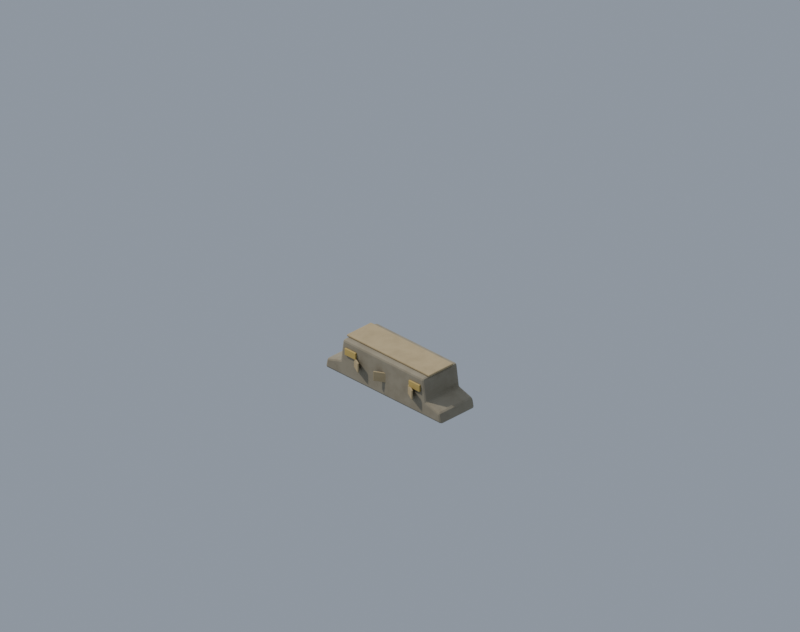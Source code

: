 # Source: prop.concrete_barrier.blend  (saved by Blender 5.2.45; exported with 4.5.12 LTS)
import bpy
from mathutils import Matrix  # noqa: F401  (used for matrix-valued properties, if any)

bpy.ops.wm.read_factory_settings(use_empty=True)
scene = bpy.context.scene
scene.name = 'Scene'

# ---- materials (node trees are filled in below, after node groups)
mat_env_concrete = bpy.data.materials.new('env_concrete')
mat_env_amber = bpy.data.materials.new('env_amber')
mat_env_pale = bpy.data.materials.new('env_pale')

# ---- node groups
ng_fc_grime = bpy.data.node_groups.new('fc_grime', 'ShaderNodeTree')
_s = ng_fc_grime.interface.new_socket(name='Color', in_out='OUTPUT', socket_type='NodeSocketColor')
_s = ng_fc_grime.interface.new_socket(name='Color', in_out='INPUT', socket_type='NodeSocketColor')
_s = ng_fc_grime.interface.new_socket(name='Grime', in_out='INPUT', socket_type='NodeSocketFloat')
_s = ng_fc_grime.interface.new_socket(name='Char', in_out='INPUT', socket_type='NodeSocketFloat')
_N = ng_fc_grime.nodes; _L = ng_fc_grime.links
n0 = _N.new('NodeGroupInput'); n0.name = 'Group Input'; n0.location = (0, 0)
n1 = _N.new('NodeGroupOutput'); n1.name = 'Group Output'; n1.location = (0, 0)
n2 = _N.new('ShaderNodeTexCoord'); n2.name = 'Texture Coordinate'; n2.location = (0, 0)
n3 = _N.new('ShaderNodeTexNoise'); n3.name = 'Noise Texture'; n3.location = (0, 0)
n3.width = 160
n3.inputs[2].default_value = 7.0
n3.inputs[3].default_value = 6.0
n3.inputs[4].default_value = 0.62
n4 = _N.new('ShaderNodeValToRGB'); n4.name = 'Color Ramp'; n4.location = (0, 0)
while len(n4.color_ramp.elements) > 1: n4.color_ramp.elements.remove(n4.color_ramp.elements[-1])
n4.color_ramp.elements[0].position = 0.42; n4.color_ramp.elements[0].color = (0.0, 0.0, 0.0, 1.0)
_e = n4.color_ramp.elements.new(0.75); _e.color = (1.0, 1.0, 1.0, 1.0)
n5 = _N.new('ShaderNodeAmbientOcclusion'); n5.name = 'Ambient Occlusion'; n5.location = (0, 0)
n5.samples = 8
n5.inputs[1].default_value = 0.12
n6 = _N.new('ShaderNodeMix'); n6.name = 'Mix'; n6.location = (0, 0)
n6.data_type = 'RGBA'
n6.blend_type = 'MULTIPLY'
n6.inputs[7].default_value = (0.55, 0.5, 0.44, 1.0)
n7 = _N.new('ShaderNodeMath'); n7.name = 'Math'; n7.location = (0, 0)
n7.operation = 'MULTIPLY'
n8 = _N.new('ShaderNodeMix'); n8.name = 'Mix.001'; n8.location = (0, 0)
n8.data_type = 'RGBA'
n8.blend_type = 'MULTIPLY'
n8.inputs[0].default_value = 0.38
n9 = _N.new('ShaderNodeMix'); n9.name = 'Mix.002'; n9.location = (0, 0)
n9.data_type = 'RGBA'
n9.inputs[7].default_value = (0.018, 0.016, 0.014, 1.0)
n10 = _N.new('ShaderNodeMath'); n10.name = 'Math.001'; n10.location = (0, 0)
n10.operation = 'MULTIPLY'
n10.inputs[2].default_value = 0.0
n11 = _N.new('ShaderNodeMath'); n11.name = 'Math.002'; n11.location = (0, 0)
n11.operation = 'MULTIPLY'
n11.inputs[1].default_value = 0.15
n12 = _N.new('ShaderNodeMath'); n12.name = 'Math.003'; n12.location = (0, 0)
n12.operation = 'MULTIPLY_ADD'
n12.inputs[1].default_value = 0.85
_L.new(n2.outputs[3], n3.inputs[0])
_L.new(n3.outputs[0], n4.inputs[0])
_L.new(n0.outputs[0], n6.inputs[6])
_L.new(n4.outputs[0], n7.inputs[0])
_L.new(n0.outputs[1], n7.inputs[1])
_L.new(n7.outputs[0], n6.inputs[0])
_L.new(n6.outputs[2], n8.inputs[6])
_L.new(n5.outputs[1], n8.inputs[7])
_L.new(n8.outputs[2], n9.inputs[6])
_L.new(n0.outputs[2], n11.inputs[0])
_L.new(n11.outputs[0], n10.inputs[0])
_L.new(n4.outputs[0], n10.inputs[1])
_L.new(n0.outputs[2], n12.inputs[0])
_L.new(n10.outputs[0], n12.inputs[2])
_L.new(n12.outputs[0], n9.inputs[0])
_L.new(n9.outputs[2], n1.inputs[0])
n1.is_active_output = True

# ---- material node trees
mat_env_concrete.use_nodes = True; mat_env_concrete.node_tree.nodes.clear()
_N = mat_env_concrete.node_tree.nodes; _L = mat_env_concrete.node_tree.links
n0 = _N.new('ShaderNodeBsdfPrincipled'); n0.name = 'Principled BSDF'; n0.location = (-200, 100)
n0.inputs[2].default_value = 0.93
n0.inputs[10].default_value = 0.005
n1 = _N.new('ShaderNodeOutputMaterial'); n1.name = 'Material Output'; n1.location = (200, 100)
n2 = _N.new('ShaderNodeGroup'); n2.name = 'Group'; n2.location = (0, 0)
n2.node_tree = ng_fc_grime
n2.inputs[0].default_value = (0.3185, 0.2789, 0.2016, 1.0)
n2.inputs[1].default_value = 0.45
n2.inputs[2].default_value = 0.0
_L.new(n0.outputs[0], n1.inputs[0])
_L.new(n2.outputs[0], n0.inputs[0])
n1.is_active_output = True
mat_env_amber.use_nodes = True; mat_env_amber.node_tree.nodes.clear()
_N = mat_env_amber.node_tree.nodes; _L = mat_env_amber.node_tree.links
n0 = _N.new('ShaderNodeBsdfPrincipled'); n0.name = 'Principled BSDF'; n0.location = (-200, 100)
n0.inputs[2].default_value = 0.72
n0.inputs[10].default_value = 0.005
n1 = _N.new('ShaderNodeOutputMaterial'); n1.name = 'Material Output'; n1.location = (200, 100)
n2 = _N.new('ShaderNodeGroup'); n2.name = 'Group'; n2.location = (0, 0)
n2.node_tree = ng_fc_grime
n2.inputs[0].default_value = (0.5647, 0.402, 0.1144, 1.0)
n2.inputs[1].default_value = 0.2
n2.inputs[2].default_value = 0.0
_L.new(n0.outputs[0], n1.inputs[0])
_L.new(n2.outputs[0], n0.inputs[0])
n1.is_active_output = True
mat_env_pale.use_nodes = True; mat_env_pale.node_tree.nodes.clear()
_N = mat_env_pale.node_tree.nodes; _L = mat_env_pale.node_tree.links
n0 = _N.new('ShaderNodeBsdfPrincipled'); n0.name = 'Principled BSDF'; n0.location = (-200, 100)
n0.inputs[2].default_value = 0.8
n0.inputs[10].default_value = 0.005
n1 = _N.new('ShaderNodeOutputMaterial'); n1.name = 'Material Output'; n1.location = (200, 100)
n2 = _N.new('ShaderNodeGroup'); n2.name = 'Group'; n2.location = (0, 0)
n2.node_tree = ng_fc_grime
n2.inputs[0].default_value = (0.4621, 0.3613, 0.1981, 1.0)
n2.inputs[1].default_value = 0.35
n2.inputs[2].default_value = 0.0
_L.new(n0.outputs[0], n1.inputs[0])
_L.new(n2.outputs[0], n0.inputs[0])
n1.is_active_output = True

# ---- world
world_fc_world = bpy.data.worlds.new('fc_world'); scene.world = world_fc_world
world_fc_world.use_nodes = True; world_fc_world.node_tree.nodes.clear()
_N = world_fc_world.node_tree.nodes; _L = world_fc_world.node_tree.links
n0 = _N.new('ShaderNodeBackground'); n0.name = 'Background'; n0.location = (-200, 100)
n0.inputs[0].default_value = (0.52, 0.6, 0.72, 1.0)
n0.inputs[1].default_value = 0.8
n1 = _N.new('ShaderNodeOutputWorld'); n1.name = 'World Output'; n1.location = (200, 100)
_L.new(n0.outputs[0], n1.inputs[0])
n1.is_active_output = True

# ---- cameras
cam_fc_camera = bpy.data.cameras.new('fc_camera')
cam_fc_camera.type = 'ORTHO'
cam_fc_camera.sensor_fit = 'HORIZONTAL'
cam_fc_camera.clip_end = 400.0
cam_fc_camera.ortho_scale = 6.718
cam_fc_camera.shift_y = 0.09868

# ---- lights
light_fc_sun = bpy.data.lights.new('fc_sun', 'SUN')
light_fc_sun.color = (1.0, 0.95, 0.86)
light_fc_sun.angle = 0.05236
light_fc_sun.energy = 3.3
light_fc_rim = bpy.data.lights.new('fc_rim', 'SUN')
light_fc_rim.color = (0.8, 0.88, 1.0)
light_fc_rim.use_shadow = False
light_fc_rim.energy = 1.1

# ---- meshes
me_jersey = bpy.data.meshes.new('jersey')
me_jersey.from_pydata([(-0.69, -0.2, 0.035), (0.69, -0.2, 0.035), (0.67, -0.2, 0.13), (0.51, -0.2, 0.18), (0.48, -0.2, 0.39), (-0.48, -0.2, 0.39), (-0.51, -0.2, 0.18), (-0.67, -0.2, 0.13), (-0.69, 0.2, 0.035), (0.69, 0.2, 0.035), (0.67, 0.2, 0.13), (0.51, 0.2, 0.18), (0.48, 0.2, 0.39), (-0.48, 0.2, 0.39), (-0.51, 0.2, 0.18), (-0.67, 0.2, 0.13)], [], [(7, 0, 1, 2, 3, 4, 5, 6), (8, 15, 14, 13, 12, 11, 10, 9), (0, 8, 9, 1), (1, 9, 10, 2), (2, 10, 11, 3), (3, 11, 12, 4), (4, 12, 13, 5), (5, 13, 14, 6), (6, 14, 15, 7), (7, 15, 8, 0)])
me_jersey.materials.append(mat_env_concrete)
me_jersey.update()
me_reflector__0_38 = bpy.data.meshes.new('reflector_-0.38')
me_reflector__0_38.from_pydata([(-0.065, -0.0085, -0.0325), (-0.065, -0.0085, 0.0325), (-0.065, 0.0085, -0.0325), (-0.065, 0.0085, 0.0325), (0.065, -0.0085, -0.0325), (0.065, -0.0085, 0.0325), (0.065, 0.0085, -0.0325), (0.065, 0.0085, 0.0325)], [], [(0, 1, 3, 2), (2, 3, 7, 6), (6, 7, 5, 4), (4, 5, 1, 0), (2, 6, 4, 0), (7, 3, 1, 5)])
me_reflector__0_38.materials.append(mat_env_amber)
me_reflector__0_38.update()
me_reflector_0_38 = bpy.data.meshes.new('reflector_0.38')
me_reflector_0_38.from_pydata([(-0.065, -0.0085, -0.0325), (-0.065, -0.0085, 0.0325), (-0.065, 0.0085, -0.0325), (-0.065, 0.0085, 0.0325), (0.065, -0.0085, -0.0325), (0.065, -0.0085, 0.0325), (0.065, 0.0085, -0.0325), (0.065, 0.0085, 0.0325)], [], [(0, 1, 3, 2), (2, 3, 7, 6), (6, 7, 5, 4), (4, 5, 1, 0), (2, 6, 4, 0), (7, 3, 1, 5)])
me_reflector_0_38.materials.append(mat_env_amber)
me_reflector_0_38.update()
me_top_cap = bpy.data.meshes.new('top_cap')
me_top_cap.from_pydata([(-0.49, -0.145, -0.01), (-0.49, -0.145, 0.01), (-0.49, 0.145, -0.01), (-0.49, 0.145, 0.01), (0.49, -0.145, -0.01), (0.49, -0.145, 0.01), (0.49, 0.145, -0.01), (0.49, 0.145, 0.01)], [], [(0, 1, 3, 2), (2, 3, 7, 6), (6, 7, 5, 4), (4, 5, 1, 0), (2, 6, 4, 0), (7, 3, 1, 5)])
me_top_cap.materials.append(mat_env_pale)
me_top_cap.update()
me_chevron_0 = bpy.data.meshes.new('chevron_0')
me_chevron_0.from_pydata([(-0.08, -0.007, -0.045), (-0.08, -0.007, 0.045), (-0.08, 0.007, -0.045), (-0.08, 0.007, 0.045), (0.08, -0.007, -0.045), (0.08, -0.007, 0.045), (0.08, 0.007, -0.045), (0.08, 0.007, 0.045)], [], [(0, 1, 3, 2), (2, 3, 7, 6), (6, 7, 5, 4), (4, 5, 1, 0), (2, 6, 4, 0), (7, 3, 1, 5)])
me_chevron_0.materials.append(mat_env_pale)
me_chevron_0.update()
me_chevron_1 = bpy.data.meshes.new('chevron_1')
me_chevron_1.from_pydata([(-0.08, -0.007, -0.045), (-0.08, -0.007, 0.045), (-0.08, 0.007, -0.045), (-0.08, 0.007, 0.045), (0.08, -0.007, -0.045), (0.08, -0.007, 0.045), (0.08, 0.007, -0.045), (0.08, 0.007, 0.045)], [], [(0, 1, 3, 2), (2, 3, 7, 6), (6, 7, 5, 4), (4, 5, 1, 0), (2, 6, 4, 0), (7, 3, 1, 5)])
me_chevron_1.materials.append(mat_env_pale)
me_chevron_1.update()
me_chevron_2 = bpy.data.meshes.new('chevron_2')
me_chevron_2.from_pydata([(-0.08, -0.007, -0.045), (-0.08, -0.007, 0.045), (-0.08, 0.007, -0.045), (-0.08, 0.007, 0.045), (0.08, -0.007, -0.045), (0.08, -0.007, 0.045), (0.08, 0.007, -0.045), (0.08, 0.007, 0.045)], [], [(0, 1, 3, 2), (2, 3, 7, 6), (6, 7, 5, 4), (4, 5, 1, 0), (2, 6, 4, 0), (7, 3, 1, 5)])
me_chevron_2.materials.append(mat_env_pale)
me_chevron_2.update()
me_fc_ground = bpy.data.meshes.new('fc_ground')
me_fc_ground.from_pydata([(-20.0, -20.0, 0.0), (20.0, -20.0, 0.0), (-20.0, 20.0, 0.0), (20.0, 20.0, 0.0)], [], [(0, 1, 3, 2)])
me_fc_ground.update()

# ---- objects
ob_fc_camera = bpy.data.objects.new('fc_camera', cam_fc_camera)
ob_fc_sun = bpy.data.objects.new('fc_sun', light_fc_sun)
ob_fc_rim = bpy.data.objects.new('fc_rim', light_fc_rim)
ob_root = bpy.data.objects.new('root', None)
ob_jersey = bpy.data.objects.new('jersey', me_jersey)
ob_reflector__0_38 = bpy.data.objects.new('reflector_-0.38', me_reflector__0_38)
ob_reflector_0_38 = bpy.data.objects.new('reflector_0.38', me_reflector_0_38)
ob_top_cap = bpy.data.objects.new('top_cap', me_top_cap)
ob_chevron_0 = bpy.data.objects.new('chevron_0', me_chevron_0)
ob_chevron_1 = bpy.data.objects.new('chevron_1', me_chevron_1)
ob_chevron_2 = bpy.data.objects.new('chevron_2', me_chevron_2)
ob_fc_ground = bpy.data.objects.new('fc_ground', me_fc_ground)

# ---- transforms, parenting, visibility, modifiers, constraints
ob_fc_camera.location = (91.86, -91.86, 75.0)
ob_fc_camera.rotation_euler = (1.047, 0.0, 0.7854)
ob_fc_sun.location = (0.0, 0.0, 0.0)
ob_fc_sun.rotation_euler = (0.0, -0.6981, 0.5829)
ob_fc_rim.location = (0.0, 0.0, 0.0)
ob_fc_rim.rotation_euler = (0.9599, 0.0, 3.927)
ob_root.location = (0.0, 0.0, 0.0)
ob_jersey.parent = ob_root
ob_jersey.location = (0.0, 0.0, 0.0)
_m = ob_jersey.modifiers.new('bevel', 'BEVEL')
_m.width = 0.02
_m.width_pct = 0.02
_m.segments = 2
_m.angle_limit = 0.6109
ob_reflector__0_38.parent = ob_root
ob_reflector__0_38.location = (-0.38, -0.207, 0.29)
_m = ob_reflector__0_38.modifiers.new('bevel', 'BEVEL')
_m.width = 0.004
_m.width_pct = 0.004
_m.segments = 2
_m.angle_limit = 0.6109
ob_reflector_0_38.parent = ob_root
ob_reflector_0_38.location = (0.38, -0.207, 0.29)
_m = ob_reflector_0_38.modifiers.new('bevel', 'BEVEL')
_m.width = 0.004
_m.width_pct = 0.004
_m.segments = 2
_m.angle_limit = 0.6109
ob_top_cap.parent = ob_root
ob_top_cap.location = (0.0, 0.0, 0.4)
_m = ob_top_cap.modifiers.new('bevel', 'BEVEL')
_m.width = 0.008
_m.width_pct = 0.008
_m.segments = 2
_m.angle_limit = 0.6109
ob_chevron_0.parent = ob_root
ob_chevron_0.location = (-0.32, -0.207, 0.22)
ob_chevron_0.rotation_euler = (0.0, 0.0, -0.5)
_m = ob_chevron_0.modifiers.new('bevel', 'BEVEL')
_m.width = 0.003
_m.width_pct = 0.003
_m.segments = 2
_m.angle_limit = 0.6109
ob_chevron_1.parent = ob_root
ob_chevron_1.location = (0.0, -0.207, 0.22)
ob_chevron_1.rotation_euler = (0.0, 0.0, 0.5)
_m = ob_chevron_1.modifiers.new('bevel', 'BEVEL')
_m.width = 0.003
_m.width_pct = 0.003
_m.segments = 2
_m.angle_limit = 0.6109
ob_chevron_2.parent = ob_root
ob_chevron_2.location = (0.32, -0.207, 0.22)
ob_chevron_2.rotation_euler = (0.0, 0.0, -0.5)
_m = ob_chevron_2.modifiers.new('bevel', 'BEVEL')
_m.width = 0.003
_m.width_pct = 0.003
_m.segments = 2
_m.angle_limit = 0.6109
ob_fc_ground.location = (0.0, 0.0, 0.0)
ob_fc_ground.hide_render = True
ob_fc_ground.is_shadow_catcher = True

# ---- collection membership
scene.collection.objects.link(ob_fc_camera)
scene.collection.objects.link(ob_fc_sun)
scene.collection.objects.link(ob_fc_rim)
scene.collection.objects.link(ob_root)
scene.collection.objects.link(ob_jersey)
scene.collection.objects.link(ob_reflector__0_38)
scene.collection.objects.link(ob_reflector_0_38)
scene.collection.objects.link(ob_top_cap)
scene.collection.objects.link(ob_chevron_0)
scene.collection.objects.link(ob_chevron_1)
scene.collection.objects.link(ob_chevron_2)
scene.collection.objects.link(ob_fc_ground)

# ---- scene / render settings (as saved in the file)
scene.camera = ob_fc_camera
scene.frame_start = 1; scene.frame_end = 250; scene.frame_set(1)
scene.render.engine = 'CYCLES'
scene.render.resolution_x = 608
scene.render.resolution_y = 480
scene.render.filter_size = 1.2
scene.render.film_transparent = True
scene.render.bake_bias = 0.0
scene.render.bake_samples = 0
scene.render.compositor_device = 'GPU'
scene.cycles.samples = 64
scene.cycles.adaptive_threshold = 0.02
scene.cycles.max_bounces = 4
scene.cycles.diffuse_bounces = 2
scene.cycles.glossy_bounces = 2
scene.cycles.transparent_max_bounces = 4
scene.cycles.seed = 7
scene.eevee.use_volume_custom_range = False
scene.eevee.fast_gi_thickness_near = 0.1
scene.eevee.fast_gi_thickness_far = 0.0
scene.eevee.ray_tracing_options.screen_trace_thickness = 0.1
scene.view_settings.look = 'AgX - Punchy'
scene.view_settings.exposure = 0.25
bpy.context.view_layer.update()

